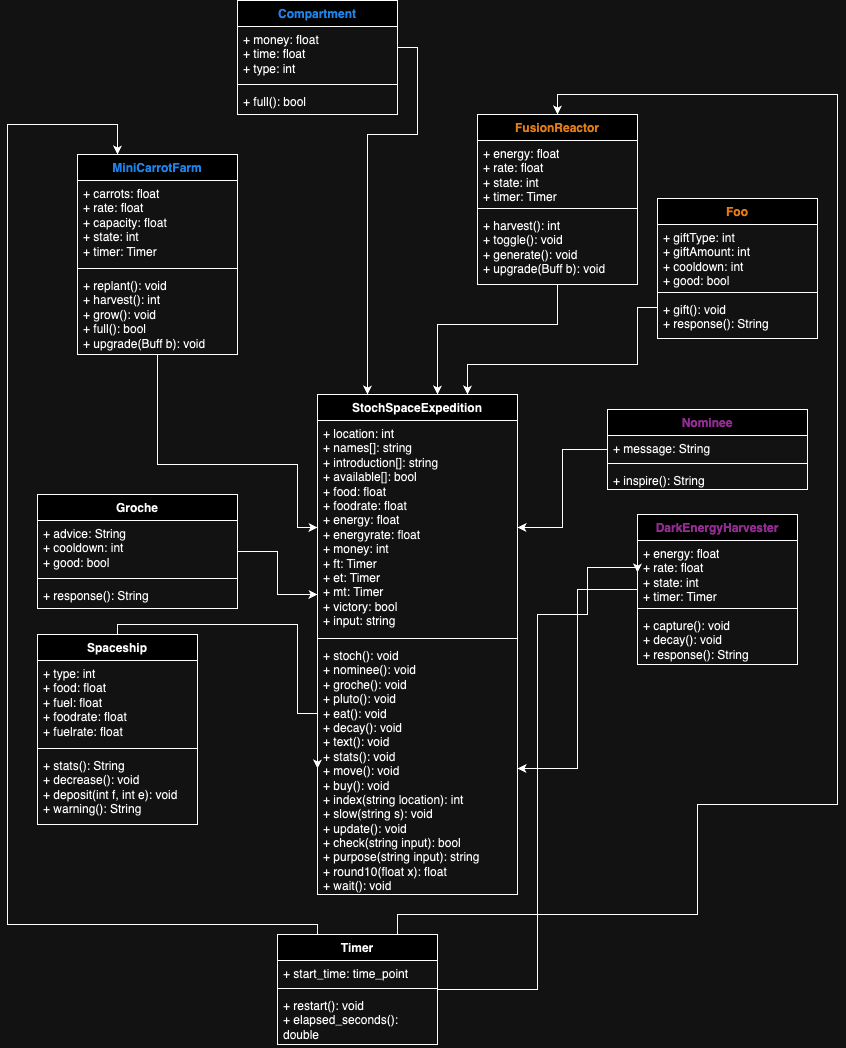

The diagram above was exported from draw.io. Its source (the exported page's mxGraphModel, read from the mxfile embedded in the PNG):
<mxGraphModel dx="1646" dy="761" grid="1" gridSize="10" guides="1" tooltips="1" connect="1" arrows="1" fold="1" page="1" pageScale="1" pageWidth="850" pageHeight="1100" math="0" shadow="0">
  <root>
    <mxCell id="0" />
    <mxCell id="1" parent="0" />
    <mxCell id="EnOgaXBvZhA8-d00azDa-5" value="StochSpaceExpedition" style="swimlane;fontStyle=1;align=center;verticalAlign=top;childLayout=stackLayout;horizontal=1;startSize=26;horizontalStack=0;resizeParent=1;resizeParentMax=0;resizeLast=0;collapsible=1;marginBottom=0;whiteSpace=wrap;html=1;" parent="1" vertex="1">
      <mxGeometry x="320" y="440" width="200" height="500" as="geometry" />
    </mxCell>
    <mxCell id="EnOgaXBvZhA8-d00azDa-6" value="+ location: int&lt;div&gt;+ names[]: string&lt;/div&gt;&lt;div&gt;+ introduction[]: string&lt;/div&gt;&lt;div&gt;+ available[]: bool&lt;/div&gt;&lt;div&gt;+ food: float&lt;/div&gt;&lt;div&gt;+ foodrate: float&lt;/div&gt;&lt;div&gt;+ energy: float&lt;/div&gt;&lt;div&gt;+ energyrate: float&lt;/div&gt;&lt;div&gt;+ money: int&lt;/div&gt;&lt;div&gt;+ ft: Timer&lt;/div&gt;&lt;div&gt;+ et: Timer&lt;/div&gt;&lt;div&gt;+ mt: Timer&lt;/div&gt;&lt;div&gt;+ victory: bool&lt;/div&gt;&lt;div&gt;+ input: string&lt;/div&gt;" style="text;strokeColor=none;fillColor=none;align=left;verticalAlign=top;spacingLeft=4;spacingRight=4;overflow=hidden;rotatable=0;points=[[0,0.5],[1,0.5]];portConstraint=eastwest;whiteSpace=wrap;html=1;" parent="EnOgaXBvZhA8-d00azDa-5" vertex="1">
      <mxGeometry y="26" width="200" height="214" as="geometry" />
    </mxCell>
    <mxCell id="EnOgaXBvZhA8-d00azDa-7" value="" style="line;strokeWidth=1;fillColor=none;align=left;verticalAlign=middle;spacingTop=-1;spacingLeft=3;spacingRight=3;rotatable=0;labelPosition=right;points=[];portConstraint=eastwest;strokeColor=inherit;" parent="EnOgaXBvZhA8-d00azDa-5" vertex="1">
      <mxGeometry y="240" width="200" height="8" as="geometry" />
    </mxCell>
    <mxCell id="EnOgaXBvZhA8-d00azDa-8" value="+ stoch(): void&lt;div&gt;+ nominee(): void&lt;/div&gt;&lt;div&gt;+ groche(): void&lt;/div&gt;&lt;div&gt;+ pluto(): void&lt;/div&gt;&lt;div&gt;+ eat(): void&lt;/div&gt;&lt;div&gt;+ decay(): void&lt;/div&gt;&lt;div&gt;+ text(): void&lt;/div&gt;&lt;div&gt;+ stats(): void&lt;/div&gt;&lt;div&gt;+ move(): void&lt;/div&gt;&lt;div&gt;+ buy(): void&lt;/div&gt;&lt;div&gt;+ index(string location): int&lt;/div&gt;&lt;div&gt;+ slow(string s): void&lt;/div&gt;&lt;div&gt;+ update(): void&lt;/div&gt;&lt;div&gt;+ check(string input): bool&lt;/div&gt;&lt;div&gt;+ purpose(string input): string&lt;/div&gt;&lt;div&gt;+ round10(float x): float&lt;/div&gt;&lt;div&gt;+ wait(): void&lt;/div&gt;" style="text;strokeColor=none;fillColor=none;align=left;verticalAlign=top;spacingLeft=4;spacingRight=4;overflow=hidden;rotatable=0;points=[[0,0.5],[1,0.5]];portConstraint=eastwest;whiteSpace=wrap;html=1;" parent="EnOgaXBvZhA8-d00azDa-5" vertex="1">
      <mxGeometry y="248" width="200" height="252" as="geometry" />
    </mxCell>
    <mxCell id="EnOgaXBvZhA8-d00azDa-17" value="Groche" style="swimlane;fontStyle=1;align=center;verticalAlign=top;childLayout=stackLayout;horizontal=1;startSize=26;horizontalStack=0;resizeParent=1;resizeParentMax=0;resizeLast=0;collapsible=1;marginBottom=0;whiteSpace=wrap;html=1;" parent="1" vertex="1">
      <mxGeometry x="40" y="540" width="200" height="114" as="geometry" />
    </mxCell>
    <mxCell id="EnOgaXBvZhA8-d00azDa-18" value="+ advice: String&lt;div&gt;+ cooldown: int&lt;/div&gt;&lt;div&gt;+ good: bool&lt;/div&gt;" style="text;strokeColor=none;fillColor=none;align=left;verticalAlign=top;spacingLeft=4;spacingRight=4;overflow=hidden;rotatable=0;points=[[0,0.5],[1,0.5]];portConstraint=eastwest;whiteSpace=wrap;html=1;" parent="EnOgaXBvZhA8-d00azDa-17" vertex="1">
      <mxGeometry y="26" width="200" height="54" as="geometry" />
    </mxCell>
    <mxCell id="EnOgaXBvZhA8-d00azDa-19" value="" style="line;strokeWidth=1;fillColor=none;align=left;verticalAlign=middle;spacingTop=-1;spacingLeft=3;spacingRight=3;rotatable=0;labelPosition=right;points=[];portConstraint=eastwest;strokeColor=inherit;" parent="EnOgaXBvZhA8-d00azDa-17" vertex="1">
      <mxGeometry y="80" width="200" height="8" as="geometry" />
    </mxCell>
    <mxCell id="EnOgaXBvZhA8-d00azDa-20" value="+ response(): String" style="text;strokeColor=none;fillColor=none;align=left;verticalAlign=top;spacingLeft=4;spacingRight=4;overflow=hidden;rotatable=0;points=[[0,0.5],[1,0.5]];portConstraint=eastwest;whiteSpace=wrap;html=1;" parent="EnOgaXBvZhA8-d00azDa-17" vertex="1">
      <mxGeometry y="88" width="200" height="26" as="geometry" />
    </mxCell>
    <mxCell id="EnOgaXBvZhA8-d00azDa-33" style="edgeStyle=orthogonalEdgeStyle;rounded=0;orthogonalLoop=1;jettySize=auto;html=1;entryX=0;entryY=0.5;entryDx=0;entryDy=0;" parent="1" source="EnOgaXBvZhA8-d00azDa-25" target="EnOgaXBvZhA8-d00azDa-6" edge="1">
      <mxGeometry relative="1" as="geometry">
        <mxPoint x="90" y="240" as="targetPoint" />
        <Array as="points">
          <mxPoint x="160" y="510" />
          <mxPoint x="300" y="510" />
          <mxPoint x="300" y="573" />
        </Array>
      </mxGeometry>
    </mxCell>
    <mxCell id="EnOgaXBvZhA8-d00azDa-25" value="&lt;font color=&quot;#3399ff&quot;&gt;MiniCarrotFarm&lt;/font&gt;" style="swimlane;fontStyle=1;align=center;verticalAlign=top;childLayout=stackLayout;horizontal=1;startSize=26;horizontalStack=0;resizeParent=1;resizeParentMax=0;resizeLast=0;collapsible=1;marginBottom=0;whiteSpace=wrap;html=1;" parent="1" vertex="1">
      <mxGeometry x="80" y="200" width="160" height="200" as="geometry" />
    </mxCell>
    <mxCell id="EnOgaXBvZhA8-d00azDa-26" value="+ carrots: float&lt;div&gt;+ rate: float&lt;/div&gt;&lt;div&gt;+ capacity: float&lt;/div&gt;&lt;div&gt;+ state: int&lt;/div&gt;&lt;div&gt;+ timer: Timer&lt;/div&gt;" style="text;strokeColor=none;fillColor=none;align=left;verticalAlign=top;spacingLeft=4;spacingRight=4;overflow=hidden;rotatable=0;points=[[0,0.5],[1,0.5]];portConstraint=eastwest;whiteSpace=wrap;html=1;" parent="EnOgaXBvZhA8-d00azDa-25" vertex="1">
      <mxGeometry y="26" width="160" height="84" as="geometry" />
    </mxCell>
    <mxCell id="EnOgaXBvZhA8-d00azDa-27" value="" style="line;strokeWidth=1;fillColor=none;align=left;verticalAlign=middle;spacingTop=-1;spacingLeft=3;spacingRight=3;rotatable=0;labelPosition=right;points=[];portConstraint=eastwest;strokeColor=inherit;" parent="EnOgaXBvZhA8-d00azDa-25" vertex="1">
      <mxGeometry y="110" width="160" height="8" as="geometry" />
    </mxCell>
    <mxCell id="EnOgaXBvZhA8-d00azDa-28" value="+ replant(): void&lt;div&gt;+ harvest(): int&lt;/div&gt;&lt;div&gt;&lt;span style=&quot;background-color: initial;&quot;&gt;+ grow(): void&lt;/span&gt;&lt;/div&gt;&lt;div&gt;+ full(): bool&lt;/div&gt;&lt;div&gt;+ upgrade(Buff b): void&lt;/div&gt;" style="text;strokeColor=none;fillColor=none;align=left;verticalAlign=top;spacingLeft=4;spacingRight=4;overflow=hidden;rotatable=0;points=[[0,0.5],[1,0.5]];portConstraint=eastwest;whiteSpace=wrap;html=1;" parent="EnOgaXBvZhA8-d00azDa-25" vertex="1">
      <mxGeometry y="118" width="160" height="82" as="geometry" />
    </mxCell>
    <mxCell id="EnOgaXBvZhA8-d00azDa-39" style="edgeStyle=orthogonalEdgeStyle;rounded=0;orthogonalLoop=1;jettySize=auto;html=1;" parent="1" source="EnOgaXBvZhA8-d00azDa-35" target="EnOgaXBvZhA8-d00azDa-5" edge="1">
      <mxGeometry relative="1" as="geometry">
        <mxPoint x="650" y="240" as="targetPoint" />
        <Array as="points">
          <mxPoint x="560" y="370" />
          <mxPoint x="440" y="370" />
        </Array>
      </mxGeometry>
    </mxCell>
    <mxCell id="EnOgaXBvZhA8-d00azDa-35" value="&lt;font color=&quot;#cc6600&quot;&gt;FusionReactor&lt;/font&gt;" style="swimlane;fontStyle=1;align=center;verticalAlign=top;childLayout=stackLayout;horizontal=1;startSize=26;horizontalStack=0;resizeParent=1;resizeParentMax=0;resizeLast=0;collapsible=1;marginBottom=0;whiteSpace=wrap;html=1;" parent="1" vertex="1">
      <mxGeometry x="480" y="160" width="160" height="170" as="geometry" />
    </mxCell>
    <mxCell id="EnOgaXBvZhA8-d00azDa-36" value="+ energy: float&lt;div&gt;+ rate: float&lt;/div&gt;&lt;div&gt;+ state: int&lt;/div&gt;&lt;div&gt;+ timer: Timer&lt;/div&gt;" style="text;strokeColor=none;fillColor=none;align=left;verticalAlign=top;spacingLeft=4;spacingRight=4;overflow=hidden;rotatable=0;points=[[0,0.5],[1,0.5]];portConstraint=eastwest;whiteSpace=wrap;html=1;" parent="EnOgaXBvZhA8-d00azDa-35" vertex="1">
      <mxGeometry y="26" width="160" height="64" as="geometry" />
    </mxCell>
    <mxCell id="EnOgaXBvZhA8-d00azDa-37" value="" style="line;strokeWidth=1;fillColor=none;align=left;verticalAlign=middle;spacingTop=-1;spacingLeft=3;spacingRight=3;rotatable=0;labelPosition=right;points=[];portConstraint=eastwest;strokeColor=inherit;" parent="EnOgaXBvZhA8-d00azDa-35" vertex="1">
      <mxGeometry y="90" width="160" height="8" as="geometry" />
    </mxCell>
    <mxCell id="EnOgaXBvZhA8-d00azDa-38" value="+ harvest(): int&lt;div&gt;+ toggle(): void&lt;/div&gt;&lt;div&gt;+ generate(): void&lt;/div&gt;&lt;div&gt;+ upgrade(Buff b): void&lt;/div&gt;" style="text;strokeColor=none;fillColor=none;align=left;verticalAlign=top;spacingLeft=4;spacingRight=4;overflow=hidden;rotatable=0;points=[[0,0.5],[1,0.5]];portConstraint=eastwest;whiteSpace=wrap;html=1;" parent="EnOgaXBvZhA8-d00azDa-35" vertex="1">
      <mxGeometry y="98" width="160" height="72" as="geometry" />
    </mxCell>
    <mxCell id="EnOgaXBvZhA8-d00azDa-45" style="edgeStyle=orthogonalEdgeStyle;rounded=0;orthogonalLoop=1;jettySize=auto;html=1;entryX=0.75;entryY=0;entryDx=0;entryDy=0;" parent="1" source="EnOgaXBvZhA8-d00azDa-40" target="EnOgaXBvZhA8-d00azDa-5" edge="1">
      <mxGeometry relative="1" as="geometry">
        <mxPoint x="750" y="240" as="targetPoint" />
        <Array as="points">
          <mxPoint x="640" y="353" />
          <mxPoint x="640" y="410" />
          <mxPoint x="470" y="410" />
        </Array>
      </mxGeometry>
    </mxCell>
    <mxCell id="EnOgaXBvZhA8-d00azDa-40" value="&lt;font color=&quot;#cc6600&quot;&gt;Foo&lt;/font&gt;" style="swimlane;fontStyle=1;align=center;verticalAlign=top;childLayout=stackLayout;horizontal=1;startSize=26;horizontalStack=0;resizeParent=1;resizeParentMax=0;resizeLast=0;collapsible=1;marginBottom=0;whiteSpace=wrap;html=1;" parent="1" vertex="1">
      <mxGeometry x="660" y="244" width="160" height="140" as="geometry" />
    </mxCell>
    <mxCell id="EnOgaXBvZhA8-d00azDa-41" value="+ giftType: int&lt;div&gt;+ giftAmount: int&lt;/div&gt;&lt;div&gt;+ cooldown: int&lt;/div&gt;&lt;div&gt;+ good: bool&lt;/div&gt;" style="text;strokeColor=none;fillColor=none;align=left;verticalAlign=top;spacingLeft=4;spacingRight=4;overflow=hidden;rotatable=0;points=[[0,0.5],[1,0.5]];portConstraint=eastwest;whiteSpace=wrap;html=1;" parent="EnOgaXBvZhA8-d00azDa-40" vertex="1">
      <mxGeometry y="26" width="160" height="64" as="geometry" />
    </mxCell>
    <mxCell id="EnOgaXBvZhA8-d00azDa-42" value="" style="line;strokeWidth=1;fillColor=none;align=left;verticalAlign=middle;spacingTop=-1;spacingLeft=3;spacingRight=3;rotatable=0;labelPosition=right;points=[];portConstraint=eastwest;strokeColor=inherit;" parent="EnOgaXBvZhA8-d00azDa-40" vertex="1">
      <mxGeometry y="90" width="160" height="8" as="geometry" />
    </mxCell>
    <mxCell id="EnOgaXBvZhA8-d00azDa-43" value="+ gift(): void&lt;div&gt;+ response(): String&lt;/div&gt;" style="text;strokeColor=none;fillColor=none;align=left;verticalAlign=top;spacingLeft=4;spacingRight=4;overflow=hidden;rotatable=0;points=[[0,0.5],[1,0.5]];portConstraint=eastwest;whiteSpace=wrap;html=1;" parent="EnOgaXBvZhA8-d00azDa-40" vertex="1">
      <mxGeometry y="98" width="160" height="42" as="geometry" />
    </mxCell>
    <mxCell id="Anji5U3tIRhTVmflVwoX-23" style="edgeStyle=orthogonalEdgeStyle;rounded=0;orthogonalLoop=1;jettySize=auto;html=1;entryX=1;entryY=0.5;entryDx=0;entryDy=0;" parent="1" source="Anji5U3tIRhTVmflVwoX-1" target="EnOgaXBvZhA8-d00azDa-8" edge="1">
      <mxGeometry relative="1" as="geometry">
        <mxPoint x="600" y="679" as="targetPoint" />
      </mxGeometry>
    </mxCell>
    <mxCell id="Anji5U3tIRhTVmflVwoX-1" value="&lt;font color=&quot;#ff99ff&quot;&gt;DarkEnergyHarvester&lt;/font&gt;" style="swimlane;fontStyle=1;align=center;verticalAlign=top;childLayout=stackLayout;horizontal=1;startSize=26;horizontalStack=0;resizeParent=1;resizeParentMax=0;resizeLast=0;collapsible=1;marginBottom=0;whiteSpace=wrap;html=1;" parent="1" vertex="1">
      <mxGeometry x="640" y="560" width="160" height="150" as="geometry" />
    </mxCell>
    <mxCell id="Anji5U3tIRhTVmflVwoX-2" value="+ energy: float&lt;div&gt;+ rate: float&lt;/div&gt;&lt;div&gt;+ state: int&lt;/div&gt;&lt;div&gt;+ timer: Timer&lt;/div&gt;" style="text;strokeColor=none;fillColor=none;align=left;verticalAlign=top;spacingLeft=4;spacingRight=4;overflow=hidden;rotatable=0;points=[[0,0.5],[1,0.5]];portConstraint=eastwest;whiteSpace=wrap;html=1;" parent="Anji5U3tIRhTVmflVwoX-1" vertex="1">
      <mxGeometry y="26" width="160" height="64" as="geometry" />
    </mxCell>
    <mxCell id="Anji5U3tIRhTVmflVwoX-3" value="" style="line;strokeWidth=1;fillColor=none;align=left;verticalAlign=middle;spacingTop=-1;spacingLeft=3;spacingRight=3;rotatable=0;labelPosition=right;points=[];portConstraint=eastwest;strokeColor=inherit;" parent="Anji5U3tIRhTVmflVwoX-1" vertex="1">
      <mxGeometry y="90" width="160" height="8" as="geometry" />
    </mxCell>
    <mxCell id="Anji5U3tIRhTVmflVwoX-4" value="+ capture(): void&lt;div&gt;+ decay(): void&lt;/div&gt;&lt;div&gt;+ response(): String&lt;/div&gt;" style="text;strokeColor=none;fillColor=none;align=left;verticalAlign=top;spacingLeft=4;spacingRight=4;overflow=hidden;rotatable=0;points=[[0,0.5],[1,0.5]];portConstraint=eastwest;whiteSpace=wrap;html=1;" parent="Anji5U3tIRhTVmflVwoX-1" vertex="1">
      <mxGeometry y="98" width="160" height="52" as="geometry" />
    </mxCell>
    <mxCell id="Anji5U3tIRhTVmflVwoX-22" style="edgeStyle=orthogonalEdgeStyle;rounded=0;orthogonalLoop=1;jettySize=auto;html=1;entryX=1;entryY=0.5;entryDx=0;entryDy=0;" parent="1" source="Anji5U3tIRhTVmflVwoX-5" target="EnOgaXBvZhA8-d00azDa-6" edge="1">
      <mxGeometry relative="1" as="geometry">
        <mxPoint x="800" y="679" as="targetPoint" />
      </mxGeometry>
    </mxCell>
    <mxCell id="Anji5U3tIRhTVmflVwoX-5" value="&lt;font color=&quot;#ff99ff&quot;&gt;Nominee&lt;/font&gt;" style="swimlane;fontStyle=1;align=center;verticalAlign=top;childLayout=stackLayout;horizontal=1;startSize=26;horizontalStack=0;resizeParent=1;resizeParentMax=0;resizeLast=0;collapsible=1;marginBottom=0;whiteSpace=wrap;html=1;" parent="1" vertex="1">
      <mxGeometry x="610" y="455" width="200" height="80" as="geometry" />
    </mxCell>
    <mxCell id="Anji5U3tIRhTVmflVwoX-6" value="+ message: String" style="text;strokeColor=none;fillColor=none;align=left;verticalAlign=top;spacingLeft=4;spacingRight=4;overflow=hidden;rotatable=0;points=[[0,0.5],[1,0.5]];portConstraint=eastwest;whiteSpace=wrap;html=1;" parent="Anji5U3tIRhTVmflVwoX-5" vertex="1">
      <mxGeometry y="26" width="200" height="24" as="geometry" />
    </mxCell>
    <mxCell id="Anji5U3tIRhTVmflVwoX-7" value="" style="line;strokeWidth=1;fillColor=none;align=left;verticalAlign=middle;spacingTop=-1;spacingLeft=3;spacingRight=3;rotatable=0;labelPosition=right;points=[];portConstraint=eastwest;strokeColor=inherit;" parent="Anji5U3tIRhTVmflVwoX-5" vertex="1">
      <mxGeometry y="50" width="200" height="8" as="geometry" />
    </mxCell>
    <mxCell id="Anji5U3tIRhTVmflVwoX-8" value="+ inspire(): String" style="text;strokeColor=none;fillColor=none;align=left;verticalAlign=top;spacingLeft=4;spacingRight=4;overflow=hidden;rotatable=0;points=[[0,0.5],[1,0.5]];portConstraint=eastwest;whiteSpace=wrap;html=1;" parent="Anji5U3tIRhTVmflVwoX-5" vertex="1">
      <mxGeometry y="58" width="200" height="22" as="geometry" />
    </mxCell>
    <mxCell id="Anji5U3tIRhTVmflVwoX-10" style="edgeStyle=orthogonalEdgeStyle;rounded=0;orthogonalLoop=1;jettySize=auto;html=1;entryX=0;entryY=0.813;entryDx=0;entryDy=0;entryPerimeter=0;" parent="1" source="EnOgaXBvZhA8-d00azDa-17" target="EnOgaXBvZhA8-d00azDa-6" edge="1">
      <mxGeometry relative="1" as="geometry" />
    </mxCell>
    <mxCell id="Anji5U3tIRhTVmflVwoX-32" style="edgeStyle=orthogonalEdgeStyle;rounded=0;orthogonalLoop=1;jettySize=auto;html=1;entryX=0;entryY=0.5;entryDx=0;entryDy=0;" parent="1" source="Anji5U3tIRhTVmflVwoX-13" target="EnOgaXBvZhA8-d00azDa-8" edge="1">
      <mxGeometry relative="1" as="geometry">
        <Array as="points">
          <mxPoint x="120" y="670" />
          <mxPoint x="300" y="670" />
          <mxPoint x="300" y="759" />
        </Array>
      </mxGeometry>
    </mxCell>
    <mxCell id="Anji5U3tIRhTVmflVwoX-13" value="Spaceship" style="swimlane;fontStyle=1;align=center;verticalAlign=top;childLayout=stackLayout;horizontal=1;startSize=26;horizontalStack=0;resizeParent=1;resizeParentMax=0;resizeLast=0;collapsible=1;marginBottom=0;whiteSpace=wrap;html=1;" parent="1" vertex="1">
      <mxGeometry x="40" y="680" width="160" height="190" as="geometry" />
    </mxCell>
    <mxCell id="Anji5U3tIRhTVmflVwoX-14" value="+ type: int&lt;div&gt;+ food: float&lt;/div&gt;&lt;div&gt;+ fuel: float&lt;/div&gt;&lt;div&gt;+ foodrate: float&lt;/div&gt;&lt;div&gt;+ fuelrate: float&lt;/div&gt;" style="text;strokeColor=none;fillColor=none;align=left;verticalAlign=top;spacingLeft=4;spacingRight=4;overflow=hidden;rotatable=0;points=[[0,0.5],[1,0.5]];portConstraint=eastwest;whiteSpace=wrap;html=1;" parent="Anji5U3tIRhTVmflVwoX-13" vertex="1">
      <mxGeometry y="26" width="160" height="84" as="geometry" />
    </mxCell>
    <mxCell id="Anji5U3tIRhTVmflVwoX-15" value="" style="line;strokeWidth=1;fillColor=none;align=left;verticalAlign=middle;spacingTop=-1;spacingLeft=3;spacingRight=3;rotatable=0;labelPosition=right;points=[];portConstraint=eastwest;strokeColor=inherit;" parent="Anji5U3tIRhTVmflVwoX-13" vertex="1">
      <mxGeometry y="110" width="160" height="8" as="geometry" />
    </mxCell>
    <mxCell id="Anji5U3tIRhTVmflVwoX-16" value="+ stats(): String&lt;div&gt;+ decrease(): void&lt;/div&gt;&lt;div&gt;+ deposit(int f, int e): void&lt;/div&gt;&lt;div&gt;+ warning(): String&lt;/div&gt;" style="text;strokeColor=none;fillColor=none;align=left;verticalAlign=top;spacingLeft=4;spacingRight=4;overflow=hidden;rotatable=0;points=[[0,0.5],[1,0.5]];portConstraint=eastwest;whiteSpace=wrap;html=1;" parent="Anji5U3tIRhTVmflVwoX-13" vertex="1">
      <mxGeometry y="118" width="160" height="72" as="geometry" />
    </mxCell>
    <mxCell id="Anji5U3tIRhTVmflVwoX-29" style="edgeStyle=orthogonalEdgeStyle;rounded=0;orthogonalLoop=1;jettySize=auto;html=1;entryX=0;entryY=0.5;entryDx=0;entryDy=0;" parent="1" source="Anji5U3tIRhTVmflVwoX-42" target="Anji5U3tIRhTVmflVwoX-2" edge="1">
      <mxGeometry relative="1" as="geometry">
        <mxPoint x="420" y="930" as="sourcePoint" />
        <Array as="points">
          <mxPoint x="540" y="1035" />
          <mxPoint x="540" y="660" />
          <mxPoint x="590" y="660" />
          <mxPoint x="590" y="613" />
        </Array>
      </mxGeometry>
    </mxCell>
    <mxCell id="Anji5U3tIRhTVmflVwoX-30" style="edgeStyle=orthogonalEdgeStyle;rounded=0;orthogonalLoop=1;jettySize=auto;html=1;exitX=0.75;exitY=0;exitDx=0;exitDy=0;entryX=0.5;entryY=0;entryDx=0;entryDy=0;" parent="1" source="Anji5U3tIRhTVmflVwoX-42" target="EnOgaXBvZhA8-d00azDa-35" edge="1">
      <mxGeometry relative="1" as="geometry">
        <mxPoint x="470" y="920" as="sourcePoint" />
        <mxPoint x="550" y="40" as="targetPoint" />
        <Array as="points">
          <mxPoint x="400" y="960" />
          <mxPoint x="700" y="960" />
          <mxPoint x="700" y="850" />
          <mxPoint x="840" y="850" />
          <mxPoint x="840" y="140" />
          <mxPoint x="560" y="140" />
        </Array>
      </mxGeometry>
    </mxCell>
    <mxCell id="Anji5U3tIRhTVmflVwoX-31" style="edgeStyle=orthogonalEdgeStyle;rounded=0;orthogonalLoop=1;jettySize=auto;html=1;exitX=0.25;exitY=0;exitDx=0;exitDy=0;entryX=0.25;entryY=0;entryDx=0;entryDy=0;" parent="1" target="EnOgaXBvZhA8-d00azDa-25" edge="1" source="Anji5U3tIRhTVmflVwoX-42">
      <mxGeometry relative="1" as="geometry">
        <mxPoint x="380" y="930" as="sourcePoint" />
        <Array as="points">
          <mxPoint x="320" y="970" />
          <mxPoint x="10" y="970" />
          <mxPoint x="10" y="170" />
          <mxPoint x="120" y="170" />
        </Array>
      </mxGeometry>
    </mxCell>
    <mxCell id="Anji5U3tIRhTVmflVwoX-33" value="&lt;font color=&quot;#3399ff&quot;&gt;Compartment&lt;/font&gt;" style="swimlane;fontStyle=1;align=center;verticalAlign=top;childLayout=stackLayout;horizontal=1;startSize=26;horizontalStack=0;resizeParent=1;resizeParentMax=0;resizeLast=0;collapsible=1;marginBottom=0;whiteSpace=wrap;html=1;" parent="1" vertex="1">
      <mxGeometry x="240" y="46" width="160" height="114" as="geometry" />
    </mxCell>
    <mxCell id="Anji5U3tIRhTVmflVwoX-34" value="+ money: float&lt;div&gt;&lt;span style=&quot;background-color: initial;&quot;&gt;+ time: float&lt;/span&gt;&lt;div&gt;+ type: int&lt;/div&gt;&lt;/div&gt;" style="text;strokeColor=none;fillColor=none;align=left;verticalAlign=top;spacingLeft=4;spacingRight=4;overflow=hidden;rotatable=0;points=[[0,0.5],[1,0.5]];portConstraint=eastwest;whiteSpace=wrap;html=1;" parent="Anji5U3tIRhTVmflVwoX-33" vertex="1">
      <mxGeometry y="26" width="160" height="54" as="geometry" />
    </mxCell>
    <mxCell id="Anji5U3tIRhTVmflVwoX-35" value="" style="line;strokeWidth=1;fillColor=none;align=left;verticalAlign=middle;spacingTop=-1;spacingLeft=3;spacingRight=3;rotatable=0;labelPosition=right;points=[];portConstraint=eastwest;strokeColor=inherit;" parent="Anji5U3tIRhTVmflVwoX-33" vertex="1">
      <mxGeometry y="80" width="160" height="8" as="geometry" />
    </mxCell>
    <mxCell id="Anji5U3tIRhTVmflVwoX-36" value="+ full(): bool" style="text;strokeColor=none;fillColor=none;align=left;verticalAlign=top;spacingLeft=4;spacingRight=4;overflow=hidden;rotatable=0;points=[[0,0.5],[1,0.5]];portConstraint=eastwest;whiteSpace=wrap;html=1;" parent="Anji5U3tIRhTVmflVwoX-33" vertex="1">
      <mxGeometry y="88" width="160" height="26" as="geometry" />
    </mxCell>
    <mxCell id="Anji5U3tIRhTVmflVwoX-41" style="edgeStyle=orthogonalEdgeStyle;rounded=0;orthogonalLoop=1;jettySize=auto;html=1;entryX=0.25;entryY=0;entryDx=0;entryDy=0;" parent="1" source="Anji5U3tIRhTVmflVwoX-34" target="EnOgaXBvZhA8-d00azDa-5" edge="1">
      <mxGeometry relative="1" as="geometry">
        <Array as="points">
          <mxPoint x="420" y="93" />
          <mxPoint x="420" y="180" />
          <mxPoint x="370" y="180" />
        </Array>
        <mxPoint x="340" y="200" as="targetPoint" />
      </mxGeometry>
    </mxCell>
    <mxCell id="Anji5U3tIRhTVmflVwoX-42" value="Timer" style="swimlane;fontStyle=1;align=center;verticalAlign=top;childLayout=stackLayout;horizontal=1;startSize=26;horizontalStack=0;resizeParent=1;resizeParentMax=0;resizeLast=0;collapsible=1;marginBottom=0;whiteSpace=wrap;html=1;" parent="1" vertex="1">
      <mxGeometry x="280" y="980" width="160" height="110" as="geometry" />
    </mxCell>
    <mxCell id="Anji5U3tIRhTVmflVwoX-43" value="+ start_time: time_point" style="text;strokeColor=none;fillColor=none;align=left;verticalAlign=top;spacingLeft=4;spacingRight=4;overflow=hidden;rotatable=0;points=[[0,0.5],[1,0.5]];portConstraint=eastwest;whiteSpace=wrap;html=1;" parent="Anji5U3tIRhTVmflVwoX-42" vertex="1">
      <mxGeometry y="26" width="160" height="24" as="geometry" />
    </mxCell>
    <mxCell id="Anji5U3tIRhTVmflVwoX-44" value="" style="line;strokeWidth=1;fillColor=none;align=left;verticalAlign=middle;spacingTop=-1;spacingLeft=3;spacingRight=3;rotatable=0;labelPosition=right;points=[];portConstraint=eastwest;strokeColor=inherit;" parent="Anji5U3tIRhTVmflVwoX-42" vertex="1">
      <mxGeometry y="50" width="160" height="8" as="geometry" />
    </mxCell>
    <mxCell id="Anji5U3tIRhTVmflVwoX-45" value="+ restart(): void&lt;br&gt;+ elapsed_seconds(): double" style="text;strokeColor=none;fillColor=none;align=left;verticalAlign=top;spacingLeft=4;spacingRight=4;overflow=hidden;rotatable=0;points=[[0,0.5],[1,0.5]];portConstraint=eastwest;whiteSpace=wrap;html=1;" parent="Anji5U3tIRhTVmflVwoX-42" vertex="1">
      <mxGeometry y="58" width="160" height="52" as="geometry" />
    </mxCell>
  </root>
</mxGraphModel>